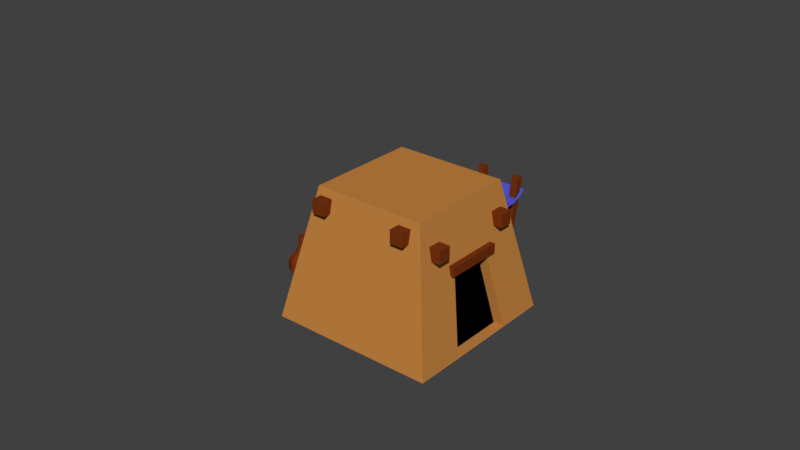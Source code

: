 # Source: house3s.blend  (saved by Blender 2.78.0; exported with 4.5.12 LTS)
import bpy
from mathutils import Matrix  # noqa: F401  (used for matrix-valued properties, if any)

bpy.ops.wm.read_factory_settings(use_empty=True)
scene = bpy.context.scene
scene.name = 'Scene'

# ---- collections
col_collection_1 = bpy.data.collections.new('Collection 1'); scene.collection.children.link(col_collection_1)

# ---- materials (node trees are filled in below, after node groups)
mat_houseclay = bpy.data.materials.new('houseclay')
mat_houseclay.alpha_threshold = 0.0
mat_houseclay.use_transparent_shadow = False
mat_houseclay.diffuse_color = (0.552, 0.2307, 0.05286, 1.0)
mat_houseclay.roughness = 0.5
mat_housewood = bpy.data.materials.new('housewood')
mat_housewood.alpha_threshold = 0.0
mat_housewood.use_transparent_shadow = False
mat_housewood.diffuse_color = (0.1845, 0.03434, 0.006049, 1.0)
mat_housewood.roughness = 0.5
mat_tarp = bpy.data.materials.new('tarp')
mat_tarp.alpha_threshold = 0.0
mat_tarp.use_transparent_shadow = False
mat_tarp.diffuse_color = (0.08022, 0.08438, 0.6038, 1.0)
mat_tarp.roughness = 0.5
mat_dark = bpy.data.materials.new('dark')
mat_dark.alpha_threshold = 0.0
mat_dark.use_transparent_shadow = False
mat_dark.diffuse_color = (0.0, 0.0, 0.0, 1.0)
mat_dark.roughness = 0.5

# ---- material node trees

# ---- world
world_world = bpy.data.worlds.new('World'); scene.world = world_world
world_world.color = (0.05088, 0.05088, 0.05088)
world_world.use_sun_shadow = False
world_world.sun_shadow_jitter_overblur = 0.0
world_world.cycles.sampling_method = 'MANUAL'

# ---- meshes
me_cube_002 = bpy.data.meshes.new('Cube.002')
me_cube_002.from_pydata([(0.3783, -0.2339, 0.006122), (0.2777, -0.1289, 0.5075), (-0.2576, -0.2341, 0.007933), (-0.1542, -0.1291, 0.5087), (0.3781, 0.402, 0.002313), (0.2775, 0.3029, 0.5049), (-0.2578, 0.4018, 0.004125), (-0.1543, 0.3028, 0.5061), (-0.03492, 0.343, 0.3061), (-0.08112, 0.4007, 0.0008268), (0.2014, 0.4008, 2.225e-05), (0.1569, 0.343, 0.3055), (-0.03971, 0.2936, 0.3074), (-0.08591, 0.3514, 0.002178), (0.1966, 0.3514, 0.001374), (0.1522, 0.2936, 0.3069), (-0.03687, 0.3394, 0.3115), (-0.01516, 0.3395, 0.3114), (0.006556, 0.3395, 0.3113), (0.02827, 0.3395, 0.3113), (0.04998, 0.3395, 0.3112), (0.07169, 0.3395, 0.3112), (0.09341, 0.3395, 0.3111), (0.1151, 0.3395, 0.311), (0.1368, 0.3395, 0.311), (0.1585, 0.3395, 0.3109), (-0.0369, 0.3725, 0.3056), (-0.01518, 0.3725, 0.3055), (0.006529, 0.3725, 0.3054), (0.02824, 0.3725, 0.3054), (0.04995, 0.3725, 0.3053), (0.07167, 0.3725, 0.3052), (0.09338, 0.3725, 0.3052), (0.1151, 0.3725, 0.3051), (0.1368, 0.3725, 0.3051), (0.1585, 0.3725, 0.305), (-0.03694, 0.4055, 0.2936), (-0.01523, 0.4055, 0.2935), (0.006486, 0.4055, 0.2935), (0.0282, 0.4055, 0.2934), (0.04991, 0.4055, 0.2934), (0.07162, 0.4055, 0.2933), (0.09334, 0.4055, 0.2932), (0.115, 0.4055, 0.2932), (0.1368, 0.4056, 0.2931), (0.1585, 0.4056, 0.293), (-0.03698, 0.4385, 0.2841), (-0.01526, 0.4385, 0.2841), (0.00645, 0.4385, 0.284), (0.02816, 0.4385, 0.2839), (0.04987, 0.4386, 0.2839), (0.07159, 0.4386, 0.2838), (0.0933, 0.4386, 0.2838), (0.115, 0.4386, 0.2837), (0.1367, 0.4386, 0.2836), (0.1584, 0.4386, 0.2836), (-0.037, 0.4716, 0.2786), (-0.01529, 0.4716, 0.2786), (0.006425, 0.4716, 0.2785), (0.02814, 0.4716, 0.2784), (0.04985, 0.4716, 0.2784), (0.07156, 0.4716, 0.2783), (0.09327, 0.4716, 0.2783), (0.115, 0.4716, 0.2782), (0.1367, 0.4716, 0.2781), (0.1584, 0.4716, 0.2781), (-0.03702, 0.5046, 0.2752), (-0.01531, 0.5046, 0.2751), (0.006406, 0.5046, 0.2751), (0.02812, 0.5047, 0.275), (0.04983, 0.5047, 0.2749), (0.07154, 0.5047, 0.2749), (0.09326, 0.5047, 0.2748), (0.115, 0.5047, 0.2748), (0.1367, 0.5047, 0.2747), (0.1584, 0.5047, 0.2746), (-0.03703, 0.5377, 0.275), (-0.01532, 0.5377, 0.2749), (0.006396, 0.5377, 0.2749), (0.02811, 0.5377, 0.2748), (0.04982, 0.5377, 0.2747), (0.07153, 0.5377, 0.2747), (0.09325, 0.5378, 0.2746), (0.115, 0.5378, 0.2746), (0.1367, 0.5378, 0.2745), (0.1584, 0.5378, 0.2744), (-0.03704, 0.5708, 0.2748), (-0.01533, 0.5708, 0.2747), (0.006386, 0.5708, 0.2747), (0.0281, 0.5708, 0.2746), (0.04981, 0.5708, 0.2745), (0.07152, 0.5708, 0.2745), (0.09324, 0.5708, 0.2744), (0.1149, 0.5708, 0.2744), (0.1367, 0.5708, 0.2743), (0.1584, 0.5708, 0.2742), (-0.03702, 0.6039, 0.2853), (-0.01531, 0.6039, 0.2853), (0.006407, 0.604, 0.2852), (0.02812, 0.604, 0.2852), (0.04983, 0.604, 0.2851), (0.07154, 0.604, 0.285), (0.09326, 0.604, 0.285), (0.115, 0.604, 0.2849), (0.1367, 0.604, 0.2849), (0.1584, 0.604, 0.2848), (-0.03695, 0.6372, 0.3117), (-0.01524, 0.6372, 0.3116), (0.006472, 0.6372, 0.3115), (0.02818, 0.6372, 0.3115), (0.0499, 0.6372, 0.3114), (0.07161, 0.6372, 0.3114), (0.09332, 0.6372, 0.3113), (0.115, 0.6372, 0.3112), (0.1367, 0.6372, 0.3112), (0.1585, 0.6372, 0.3111), (0.1272, 0.5679, -0.0477), (0.1513, 0.6062, 0.3645), (0.09957, 0.5678, -0.04763), (0.1237, 0.6062, 0.3646), (0.1272, 0.5932, -0.04786), (0.1513, 0.6316, 0.3643), (0.09956, 0.5932, -0.04778), (0.1237, 0.6316, 0.3644), (-0.004279, 0.635, 0.3649), (0.0175, 0.5966, -0.0474), (-0.03194, 0.6349, 0.365), (-0.01016, 0.5966, -0.04732), (-0.004272, 0.6096, 0.3651), (0.01751, 0.5712, -0.04725), (-0.03194, 0.6096, 0.3652), (-0.01016, 0.5712, -0.04717), (0.2452, -0.1778, 0.428), (0.2453, -0.1775, 0.4782), (0.195, -0.1778, 0.4281), (0.1952, -0.1775, 0.4783), (0.245, 0.3567, 0.4248), (0.2452, 0.357, 0.475), (0.1949, 0.3567, 0.4249), (0.195, 0.357, 0.4751), (-0.09125, -0.1779, 0.4289), (-0.09111, -0.1776, 0.4791), (-0.1414, -0.1779, 0.4291), (-0.1413, -0.1776, 0.4793), (-0.09141, 0.3567, 0.4257), (-0.09127, 0.357, 0.4759), (-0.1416, 0.3566, 0.4259), (-0.1414, 0.3569, 0.4761), (-0.2139, -0.1043, 0.3704), (-0.2138, -0.104, 0.4206), (-0.2139, -0.05413, 0.3701), (-0.2138, -0.05383, 0.4203), (0.3391, -0.1042, 0.3688), (0.3393, -0.1039, 0.419), (0.3391, -0.05397, 0.3685), (0.3393, -0.05367, 0.4187), (-0.214, 0.2321, 0.3684), (-0.2139, 0.2324, 0.4186), (-0.2141, 0.2823, 0.3681), (-0.2139, 0.2826, 0.4183), (0.339, 0.2323, 0.3668), (0.3392, 0.2326, 0.417), (0.339, 0.2825, 0.3665), (0.3392, 0.2828, 0.4167), (0.3771, -0.04591, 0.006205), (0.3229, -0.002564, 0.2853), (0.3229, 0.1739, 0.2842), (0.3771, 0.214, 0.004649), (0.337, -0.04595, 0.006523), (0.2828, -0.002595, 0.2856), (0.2828, 0.1739, 0.2845), (0.337, 0.2139, 0.004966), (-0.1975, 0.03154, 0.2988), (-0.2234, 0.005226, 0.1734), (-0.2234, 0.1645, 0.1725), (-0.1975, 0.1397, 0.2982), (-0.1641, 0.03157, 0.2985), (-0.19, 0.005256, 0.1731), (-0.1901, 0.1645, 0.1722), (-0.1642, 0.1397, 0.2979), (0.3361, -0.02433, 0.2876), (0.3362, -0.02411, 0.3234), (0.3003, -0.02434, 0.2877), (0.3004, -0.02412, 0.3235), (0.336, 0.2017, 0.2862), (0.3361, 0.2019, 0.322), (0.3002, 0.2017, 0.2863), (0.3003, 0.2019, 0.3221), (-0.1783, 0.01832, 0.2979), (-0.1782, 0.01853, 0.3337), (-0.2141, 0.01831, 0.298), (-0.214, 0.01852, 0.3338), (-0.1783, 0.1588, 0.2971), (-0.1782, 0.1591, 0.3329), (-0.2142, 0.1588, 0.2972), (-0.214, 0.159, 0.333), (-0.3824, 0.1467, 0.115), (-1.33, 1.175, -0.2969), (-1.373, 1.174, -0.3603), (0.7557, 1.179, 0.3019), (0.6626, 1.179, 0.356), (0.7169, 1.179, 0.3008), (0.6899, 1.179, 0.2789), (0.7314, 1.179, 0.3445), (0.764, 1.179, 0.3501), (-0.3941, 0.1467, 0.1146), (-0.3814, 0.1461, 0.007446), (-0.5411, 0.0861, 0.3965), (-0.3719, 0.1462, 0.01792), (-0.3319, 0.1462, 0.01736), (-0.3338, 0.1461, 0.00748), (-0.3706, 0.1794, 0.1148), (-0.3796, 0.1869, 0.1143), (-0.3699, 0.1779, 0.007223), (-0.3626, 0.1719, 0.01774), (-0.332, 0.1462, 0.01736), (-0.3334, 0.1473, 0.007472), (-0.3406, 0.1969, 0.1146), (-0.3426, 0.2084, 0.1141), (-0.3406, 0.1949, 0.007038), (-0.339, 0.1857, 0.01759), (-0.332, 0.1463, 0.01736), (-0.3324, 0.148, 0.007465), (-0.3063, 0.1909, 0.1145), (-0.3005, 0.2011, 0.114), (-0.3073, 0.1891, 0.006978), (-0.312, 0.181, 0.01754), (-0.332, 0.1464, 0.01736), (-0.3311, 0.1479, 0.007462), (-0.2839, 0.1644, 0.1146), (-0.2729, 0.1684, 0.1141), (-0.2855, 0.1633, 0.007071), (-0.2943, 0.1601, 0.01762), (-0.3319, 0.1464, 0.01736), (-0.3302, 0.147, 0.007465), (-0.2838, 0.1296, 0.1148), (-0.2728, 0.1256, 0.1144), (-0.2854, 0.1294, 0.007273), (-0.2942, 0.1327, 0.01778), (-0.3318, 0.1464, 0.01736), (-0.3301, 0.1457, 0.007472), (-0.3061, 0.1029, 0.115), (-0.3002, 0.09282, 0.1147), (-0.3071, 0.1035, 0.00749), (-0.3118, 0.1117, 0.01796), (-0.3318, 0.1463, 0.01736), (-0.3309, 0.1447, 0.00748), (-0.3403, 0.09681, 0.1152), (-0.3423, 0.0853, 0.1148), (-0.3404, 0.09751, 0.007621), (-0.3387, 0.1068, 0.01806), (-0.3318, 0.1462, 0.01736), (-0.3321, 0.1444, 0.007486), (-0.3705, 0.1141, 0.1151), (-0.3794, 0.1066, 0.1148), (-0.3697, 0.1143, 0.007603), (-0.3625, 0.1205, 0.01805), (-0.3319, 0.1462, 0.01736), (-0.3333, 0.145, 0.007486), (-0.3824, 0.1467, 0.115), (-0.3941, 0.1467, 0.1146), (-0.3814, 0.1461, 0.007446), (-0.3719, 0.1462, 0.01792), (-0.3319, 0.1462, 0.01736), (-0.3338, 0.1461, 0.00748), (-0.4134, 0.03524, 0.1684), (-0.4242, 0.03524, 0.1692), (-0.4259, 0.03501, 0.1301), (-0.4378, 0.03484, 0.1034), (-0.459, 0.0347, 0.08149), (-0.4643, 0.03463, 0.0688), (-0.4651, 0.03455, 0.05589), (-0.4644, 0.03441, 0.0326), (-0.4474, 0.03428, 0.01002), (-0.4082, 0.03429, 0.009907), (-0.4135, 0.03439, 0.02733), (-0.4222, 0.03476, 0.08839), (-0.4096, 0.03493, 0.1165), (-0.4131, 0.03522, 0.1645), (-0.4121, 0.03864, 0.1684), (-0.4205, 0.04564, 0.1691), (-0.4217, 0.04637, 0.1301), (-0.4309, 0.05386, 0.1033), (-0.4472, 0.06732, 0.08126), (-0.4513, 0.07062, 0.06855), (-0.4519, 0.07103, 0.05563), (-0.4514, 0.07041, 0.03235), (-0.4383, 0.05928, 0.009843), (-0.4083, 0.03407, 0.009909), (-0.4123, 0.03762, 0.02731), (-0.4189, 0.04368, 0.08833), (-0.4093, 0.03581, 0.1165), (-0.4119, 0.03844, 0.1645), (-0.409, 0.04046, 0.1684), (-0.4109, 0.05119, 0.1691), (-0.4113, 0.05243, 0.13), (-0.4134, 0.06398, 0.1032), (-0.4171, 0.08469, 0.08107), (-0.4181, 0.08979, 0.06834), (-0.4183, 0.09045, 0.05542), (-0.4182, 0.08957, 0.03214), (-0.4153, 0.07259, 0.009698), (-0.4085, 0.03396, 0.00991), (-0.4093, 0.03934, 0.02729), (-0.4107, 0.04844, 0.08828), (-0.4085, 0.03628, 0.1165), (-0.409, 0.04016, 0.1645), (-0.4054, 0.03984, 0.1684), (-0.4, 0.04927, 0.169), (-0.3993, 0.05034, 0.13), (-0.3935, 0.06048, 0.1031), (-0.383, 0.07868, 0.08101), (-0.3804, 0.08315, 0.06827), (-0.38, 0.08373, 0.05535), (-0.3805, 0.08294, 0.03207), (-0.3891, 0.06799, 0.009651), (-0.4087, 0.03401, 0.00991), (-0.406, 0.03875, 0.02729), (-0.4014, 0.0468, 0.08826), (-0.4075, 0.03613, 0.1165), (-0.4056, 0.03958, 0.1645), (-0.4031, 0.03707, 0.1684), (-0.3929, 0.0408, 0.1691), (-0.3916, 0.04108, 0.13), (-0.3805, 0.04499, 0.1032), (-0.3606, 0.0521, 0.0811), (-0.3557, 0.05383, 0.06838), (-0.3551, 0.05401, 0.05546), (-0.3558, 0.05361, 0.03218), (-0.372, 0.04762, 0.009724), (-0.4088, 0.03419, 0.00991), (-0.4038, 0.03613, 0.0273), (-0.3952, 0.03953, 0.08829), (-0.4069, 0.03541, 0.1165), (-0.4034, 0.03695, 0.1645), (-0.4031, 0.03345, 0.1684), (-0.3929, 0.02973, 0.1691), (-0.3915, 0.02899, 0.1301), (-0.3804, 0.02476, 0.1033), (-0.3606, 0.0174, 0.08131), (-0.3557, 0.01553, 0.06861), (-0.3551, 0.01519, 0.05569), (-0.3558, 0.01531, 0.03241), (-0.372, 0.02102, 0.009884), (-0.4088, 0.03443, 0.009908), (-0.4037, 0.0327, 0.02732), (-0.3952, 0.03003, 0.08834), (-0.4069, 0.03448, 0.1165), (-0.4034, 0.03352, 0.1645), (-0.4054, 0.03067, 0.1684), (-0.4, 0.02125, 0.1692), (-0.3993, 0.01972, 0.1302), (-0.3934, 0.009254, 0.1034), (-0.3829, -0.009195, 0.08153), (-0.3803, -0.01382, 0.06885), (-0.38, -0.01455, 0.05594), (-0.3804, -0.01404, 0.03265), (-0.389, 0.0006332, 0.01005), (-0.4087, 0.03461, 0.009907), (-0.4059, 0.03007, 0.02734), (-0.4013, 0.02275, 0.0884), (-0.4075, 0.03376, 0.1165), (-0.4056, 0.03089, 0.1645), (-0.409, 0.03004, 0.1684), (-0.4109, 0.01932, 0.1693), (-0.4112, 0.01761, 0.1302), (-0.4134, 0.005729, 0.1035), (-0.4171, -0.01524, 0.08167), (-0.418, -0.02049, 0.069), (-0.4182, -0.02131, 0.05609), (-0.4181, -0.02071, 0.0328), (-0.4152, -0.003999, 0.01016), (-0.4084, 0.03464, 0.009906), (-0.4093, 0.02946, 0.02735), (-0.4107, 0.0211, 0.08844), (-0.4084, 0.03359, 0.1165), (-0.4089, 0.03029, 0.1645), (-0.4121, 0.03184, 0.1684), (-0.4204, 0.02484, 0.1692), (-0.4217, 0.02364, 0.1302), (-0.4309, 0.01583, 0.1035), (-0.4472, 0.002101, 0.08165), (-0.4512, -0.001356, 0.06898), (-0.4518, -0.001917, 0.05607), (-0.4513, -0.001573, 0.03278), (-0.4383, 0.009289, 0.01014), (-0.4082, 0.03452, 0.009906), (-0.4123, 0.03117, 0.02735), (-0.4189, 0.02584, 0.08843), (-0.4092, 0.03405, 0.1165), (-0.4119, 0.03199, 0.1645), (-0.4134, 0.03524, 0.1684), (-0.4242, 0.03524, 0.1692), (-0.4259, 0.03501, 0.1301), (-0.4378, 0.03484, 0.1034), (-0.459, 0.0347, 0.08149), (-0.4643, 0.03463, 0.0688), (-0.4651, 0.03455, 0.05589), (-0.4644, 0.03441, 0.0326), (-0.4474, 0.03428, 0.01002), (-0.4082, 0.03429, 0.009907), (-0.4135, 0.03439, 0.02733), (-0.4222, 0.03476, 0.08839), (-0.4096, 0.03493, 0.1165), (-0.4131, 0.03522, 0.1645)], [], [(0, 1, 3, 2), (7, 6, 174, 175), (7, 5, 11, 8), (5, 1, 165, 166), (2, 6, 4, 0), (7, 3, 1, 5), (9, 8, 12, 13), (6, 7, 8, 9), (5, 4, 10, 11), (4, 6, 9, 10), (13, 12, 15, 14), (11, 10, 14, 15), (10, 9, 13, 14), (8, 11, 15, 12), (37, 36, 26, 27, 28, 29, 30, 31, 32, 33, 34, 35, 45, 44, 43, 42, 41, 40, 39, 38), (47, 46, 36, 37, 38, 39, 40, 41, 42, 43, 44, 45, 55, 54, 53, 52, 51, 50, 49, 48), (57, 56, 46, 47, 48, 49, 50, 51, 52, 53, 54, 55, 65, 64, 63, 62, 61, 60, 59, 58), (87, 86, 76, 77, 78, 79, 80, 81, 82, 83, 84, 85, 95, 94, 93, 92, 91, 90, 89, 88), (97, 96, 86, 87, 88, 89, 90, 91, 92, 93, 94, 95, 105, 104, 103, 102, 101, 100, 99, 98), (107, 106, 96, 97, 98, 99, 100, 101, 102, 103, 104, 105, 115, 114, 113, 112, 111, 110, 109, 108), (123, 119, 117, 121), (118, 122, 120, 116), (120, 121, 117, 116), (122, 123, 121, 120), (118, 119, 123, 122), (116, 117, 119, 118), (27, 26, 16, 17, 18, 19, 20, 21, 22, 23, 24, 25, 35, 34, 33, 32, 31, 30, 29, 28), (67, 66, 56, 57, 58, 59, 60, 61, 62, 63, 64, 65, 75, 74, 73, 72, 71, 70, 69, 68), (77, 76, 66, 67, 68, 69, 70, 71, 72, 73, 74, 75, 85, 84, 83, 82, 81, 80, 79, 78), (131, 127, 125, 129), (126, 130, 128, 124), (128, 129, 125, 124), (130, 131, 129, 128), (126, 127, 131, 130), (124, 125, 127, 126), (132, 133, 135, 134), (134, 135, 139, 138), (138, 139, 137, 136), (136, 137, 133, 132), (134, 138, 136, 132), (139, 135, 133, 137), (140, 141, 143, 142), (142, 143, 147, 146), (146, 147, 145, 144), (144, 145, 141, 140), (142, 146, 144, 140), (147, 143, 141, 145), (148, 149, 151, 150), (150, 151, 155, 154), (154, 155, 153, 152), (152, 153, 149, 148), (150, 154, 152, 148), (155, 151, 149, 153), (156, 157, 159, 158), (158, 159, 163, 162), (162, 163, 161, 160), (160, 161, 157, 156), (158, 162, 160, 156), (163, 159, 157, 161), (164, 167, 171, 168), (4, 5, 166, 167), (1, 0, 164, 165), (0, 4, 167, 164), (171, 170, 169, 168), (165, 164, 168, 169), (166, 165, 169, 170), (167, 166, 170, 171), (174, 173, 177, 178), (6, 2, 173, 174), (3, 7, 175, 172), (2, 3, 172, 173), (177, 176, 179, 178), (172, 175, 179, 176), (173, 172, 176, 177), (175, 174, 178, 179), (180, 181, 183, 182), (182, 183, 187, 186), (186, 187, 185, 184), (184, 185, 181, 180), (182, 186, 184, 180), (187, 183, 181, 185), (188, 189, 191, 190), (190, 191, 195, 194), (194, 195, 193, 192), (192, 193, 189, 188), (190, 194, 192, 188), (195, 191, 189, 193), (205, 196, 211, 212), (196, 208, 214, 211), (206, 210, 216, 213), (206, 205, 212, 213), (208, 209, 215, 214), (214, 215, 221, 220), (212, 211, 217, 218), (211, 214, 220, 217), (213, 216, 222, 219), (213, 212, 218, 219), (220, 221, 227, 226), (218, 217, 223, 224), (217, 220, 226, 223), (219, 222, 228, 225), (219, 218, 224, 225), (226, 227, 233, 232), (224, 223, 229, 230), (223, 226, 232, 229), (225, 228, 234, 231), (225, 224, 230, 231), (232, 233, 239, 238), (230, 229, 235, 236), (229, 232, 238, 235), (231, 234, 240, 237), (231, 230, 236, 237), (238, 239, 245, 244), (236, 235, 241, 242), (235, 238, 244, 241), (237, 240, 246, 243), (237, 236, 242, 243), (244, 245, 251, 250), (242, 241, 247, 248), (241, 244, 250, 247), (243, 246, 252, 249), (243, 242, 248, 249), (250, 251, 257, 256), (248, 247, 253, 254), (247, 250, 256, 253), (249, 252, 258, 255), (249, 248, 254, 255), (256, 257, 263, 262), (254, 253, 259, 260), (253, 256, 262, 259), (255, 258, 264, 261), (255, 254, 260, 261), (270, 271, 285, 284), (265, 278, 292, 279), (271, 272, 286, 285), (272, 273, 287, 286), (265, 266, 280, 279), (273, 274, 288, 287), (266, 267, 281, 280), (274, 275, 289, 288), (267, 268, 282, 281), (275, 276, 290, 289), (268, 269, 283, 282), (276, 277, 291, 290), (269, 270, 284, 283), (277, 278, 292, 291), (285, 286, 300, 299), (286, 287, 301, 300), (279, 280, 294, 293), (287, 288, 302, 301), (280, 281, 295, 294), (288, 289, 303, 302), (281, 282, 296, 295), (289, 290, 304, 303), (282, 283, 297, 296), (290, 291, 305, 304), (283, 284, 298, 297), (291, 292, 306, 305), (284, 285, 299, 298), (279, 292, 306, 293), (293, 294, 308, 307), (301, 302, 316, 315), (294, 295, 309, 308), (302, 303, 317, 316), (295, 296, 310, 309), (303, 304, 318, 317), (296, 297, 311, 310), (304, 305, 319, 318), (297, 298, 312, 311), (305, 306, 320, 319), (298, 299, 313, 312), (293, 306, 320, 307), (299, 300, 314, 313), (300, 301, 315, 314), (316, 317, 331, 330), (309, 310, 324, 323), (317, 318, 332, 331), (310, 311, 325, 324), (318, 319, 333, 332), (311, 312, 326, 325), (319, 320, 334, 333), (312, 313, 327, 326), (307, 320, 334, 321), (313, 314, 328, 327), (314, 315, 329, 328), (307, 308, 322, 321), (315, 316, 330, 329), (308, 309, 323, 322), (332, 333, 347, 346), (325, 326, 340, 339), (333, 334, 348, 347), (326, 327, 341, 340), (321, 334, 348, 335), (327, 328, 342, 341), (328, 329, 343, 342), (321, 322, 336, 335), (329, 330, 344, 343), (322, 323, 337, 336), (330, 331, 345, 344), (323, 324, 338, 337), (331, 332, 346, 345), (324, 325, 339, 338), (340, 341, 355, 354), (335, 348, 362, 349), (341, 342, 356, 355), (342, 343, 357, 356), (335, 336, 350, 349), (343, 344, 358, 357), (336, 337, 351, 350), (344, 345, 359, 358), (337, 338, 352, 351), (345, 346, 360, 359), (338, 339, 353, 352), (346, 347, 361, 360), (339, 340, 354, 353), (347, 348, 362, 361), (356, 357, 371, 370), (349, 350, 364, 363), (357, 358, 372, 371), (350, 351, 365, 364), (358, 359, 373, 372), (351, 352, 366, 365), (359, 360, 374, 373), (352, 353, 367, 366), (360, 361, 375, 374), (353, 354, 368, 367), (361, 362, 376, 375), (354, 355, 369, 368), (349, 362, 376, 363), (355, 356, 370, 369), (371, 372, 386, 385), (364, 365, 379, 378), (372, 373, 387, 386), (365, 366, 380, 379), (373, 374, 388, 387), (366, 367, 381, 380), (374, 375, 389, 388), (367, 368, 382, 381), (375, 376, 390, 389), (368, 369, 383, 382), (363, 376, 390, 377), (369, 370, 384, 383), (370, 371, 385, 384), (363, 364, 378, 377), (387, 388, 402, 401), (380, 381, 395, 394), (388, 389, 403, 402), (381, 382, 396, 395), (389, 390, 404, 403), (382, 383, 397, 396), (377, 390, 404, 391), (383, 384, 398, 397), (384, 385, 399, 398), (377, 378, 392, 391), (385, 386, 400, 399), (378, 379, 393, 392), (386, 387, 401, 400), (379, 380, 394, 393)])
me_cube_002.polygons.foreach_set('material_index', [0, 0, 0, 0, 0, 0, 0, 0, 0, 0, 3, 0, 0, 0, 2, 2, 2, 2, 2, 2, 1, 1, 1, 1, 1, 1, 2, 2, 2, 1, 1, 1, 1, 1, 1, 1, 1, 1, 1, 1, 1, 1, 1, 1, 1, 1, 1, 1, 1, 1, 1, 1, 1, 1, 1, 1, 1, 1, 1, 0, 0, 0, 0, 3, 0, 0, 0, 0, 0, 0, 0, 3, 0, 0, 0, 1, 1, 1, 1, 1, 1, 1, 1, 1, 1, 1, 1, 0, 0, 0, 0, 0, 0, 0, 0, 0, 0, 0, 0, 0, 0, 0, 0, 0, 0, 0, 0, 0, 0, 0, 0, 0, 0, 0, 0, 0, 0, 0, 0, 0, 0, 0, 0, 0, 0, 0, 0, 0, 0, 0, 0, 0, 1, 1, 1, 1, 1, 1, 1, 1, 1, 1, 1, 1, 1, 1, 1, 1, 1, 1, 1, 1, 1, 1, 1, 1, 1, 1, 1, 1, 1, 1, 1, 1, 1, 1, 1, 1, 1, 1, 1, 1, 1, 1, 1, 1, 1, 1, 1, 1, 1, 1, 1, 1, 1, 1, 1, 1, 1, 1, 1, 1, 1, 1, 1, 1, 1, 1, 1, 1, 1, 1, 1, 1, 1, 1, 1, 1, 1, 1, 1, 1, 1, 1, 1, 1, 1, 1, 1, 1, 1, 1, 1, 1, 1, 1, 1, 1, 1, 1, 1, 1, 1, 1, 1, 1, 1, 1, 1, 1, 1, 1, 1, 1, 1, 1, 1, 1, 1, 1, 1, 1, 1, 1, 1, 1, 1, 1])
me_cube_002.materials.append(mat_houseclay)
me_cube_002.materials.append(mat_housewood)
me_cube_002.materials.append(mat_tarp)
me_cube_002.materials.append(mat_dark)
me_cube_002.use_remesh_preserve_volume = False
me_cube_002.use_remesh_preserve_attributes = False
me_cube_002.use_mirror_vertex_groups = False
me_cube_002.update()

# ---- objects
ob_cube = bpy.data.objects.new('Cube', me_cube_002)

# ---- transforms, parenting, visibility, modifiers, constraints
ob_cube.location = (0.0, 0.0, 0.0)
ob_cube.lineart.crease_threshold = 0.0

# ---- collection membership
col_collection_1.objects.link(ob_cube)

# ---- scene / render settings (as saved in the file)
scene.frame_start = 1; scene.frame_end = 250; scene.frame_set(1)
scene.render.engine = 'BLENDER_EEVEE_NEXT'
scene.render.resolution_percentage = 50
scene.render.dither_intensity = 0.0
scene.cycles.use_denoising = False
scene.cycles.samples = 128
scene.cycles.sampling_pattern = 'TABULATED_SOBOL'
scene.cycles.light_sampling_threshold = 0.0
scene.cycles.use_adaptive_sampling = False
scene.cycles.use_light_tree = False
scene.cycles.blur_glossy = 0.0
scene.cycles.sample_clamp_indirect = 0.0
scene.view_settings.view_transform = 'Standard'
bpy.context.view_layer.update()

# ---- added for rendering (the .blend has no active camera and no usable light): camera, sun
cam_auto = bpy.data.cameras.new('AutoCamera')
cam_auto.lens = 50.0
cam_auto.sensor_width = 36.0
cam_auto.clip_end = 1000.0
ob_auto_camera = bpy.data.objects.new('AutoCamera', cam_auto)
scene.collection.objects.link(ob_auto_camera)
ob_auto_camera.location = (2.1987, -2.53158, 2.07691)
ob_auto_camera.rotation_euler = (1.09748, -7.21219e-08, 0.694738)
scene.camera = ob_auto_camera
light_auto_sun = bpy.data.lights.new('AutoSun', 'SUN')
light_auto_sun.energy = 3.0
light_auto_sun.angle = 0.0523599
ob_auto_sun = bpy.data.objects.new('AutoSun', light_auto_sun)
scene.collection.objects.link(ob_auto_sun)
ob_auto_sun.rotation_euler = (0.872665, 0.174533, 0.523599)
bpy.context.view_layer.update()
